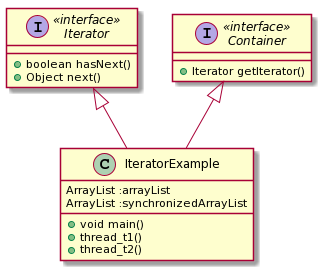

The diagram above was rendered by PlantUML. Its source (embedded in the PNG):
@startuml
interface Iterator <<interface>> {
  + boolean hasNext()
  + Object next()
}
interface Container <<interface>> {
  + Iterator getIterator()
}
class IteratorExample{
  + void main()
  + thread_t1()
  + thread_t2()
  ArrayList :arrayList
  ArrayList :synchronizedArrayList
}

Iterator <|-- IteratorExample
Container <|-- IteratorExample
@enduml